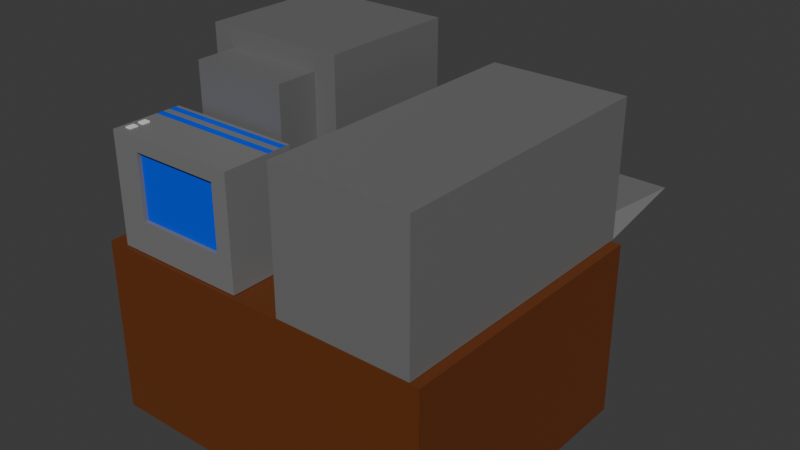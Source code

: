 # Source: xray.blend  (saved by Blender 4.0.36; exported with 4.5.12 LTS)
import bpy
from mathutils import Matrix  # noqa: F401  (used for matrix-valued properties, if any)

bpy.ops.wm.read_factory_settings(use_empty=True)
scene = bpy.context.scene
scene.name = 'Scene'

# ---- collections
col_collection = bpy.data.collections.new('Collection'); scene.collection.children.link(col_collection)

# ---- materials (node trees are filled in below, after node groups)
mat_table = bpy.data.materials.new('table')
mat_table.use_transparent_shadow = False
mat_computer = bpy.data.materials.new('Computer')
mat_computer.alpha_threshold = 0.0
mat_computer.use_transparent_shadow = False
mat_computer.roughness = 0.5
mat_computer.line_color = (0.0, 0.0, 0.0, 1.0)
mat_screen = bpy.data.materials.new('screen')
mat_screen.use_transparent_shadow = False
mat_button_red = bpy.data.materials.new('button red')
mat_button_red.use_transparent_shadow = False
mat_button_green = bpy.data.materials.new('button green')
mat_button_green.use_transparent_shadow = False
mat_outside = bpy.data.materials.new('outside')
mat_outside.use_transparent_shadow = False
mat_insides = bpy.data.materials.new('insides')
mat_insides.use_transparent_shadow = False
mat_plastic = bpy.data.materials.new('plastic')
mat_plastic.use_transparent_shadow = False
mat_speed_raidat = bpy.data.materials.new('speed raidat')
mat_speed_raidat.use_transparent_shadow = False
mat_buttons = bpy.data.materials.new('buttons')
mat_buttons.use_transparent_shadow = False
mat_buh_bah = bpy.data.materials.new('buh bah')
mat_buh_bah.use_transparent_shadow = False

# ---- material node trees
mat_table.use_nodes = True; mat_table.node_tree.nodes.clear()
_N = mat_table.node_tree.nodes; _L = mat_table.node_tree.links
n0 = _N.new('ShaderNodeBsdfPrincipled'); n0.name = 'Principled BSDF'; n0.location = (10, 300)
n0.inputs[0].default_value = (0.1395, 0.03609, 0.006587, 1.0)
n0.inputs[3].default_value = 1.45
n1 = _N.new('ShaderNodeOutputMaterial'); n1.name = 'Material Output'; n1.location = (300, 300)
_L.new(n0.outputs[0], n1.inputs[0])
n1.is_active_output = True
mat_computer.use_nodes = True; mat_computer.node_tree.nodes.clear()
_N = mat_computer.node_tree.nodes; _L = mat_computer.node_tree.links
n0 = _N.new('ShaderNodeOutputMaterial'); n0.name = 'Material Output'; n0.location = (300, 300)
n1 = _N.new('ShaderNodeBsdfPrincipled'); n1.name = 'Principled BSDF'; n1.location = (10, 300)
n1.inputs[0].default_value = (0.1519, 0.1519, 0.1519, 1.0)
n1.inputs[3].default_value = 1.45
_L.new(n1.outputs[0], n0.inputs[0])
n0.is_active_output = True
mat_screen.use_nodes = True; mat_screen.node_tree.nodes.clear()
_N = mat_screen.node_tree.nodes; _L = mat_screen.node_tree.links
n0 = _N.new('ShaderNodeBsdfPrincipled'); n0.name = 'Principled BSDF'; n0.location = (10, 300)
n0.inputs[3].default_value = 1.45
n1 = _N.new('ShaderNodeOutputMaterial'); n1.name = 'Material Output'; n1.location = (300, 300)
_L.new(n0.outputs[0], n1.inputs[0])
n1.is_active_output = True
mat_button_red.use_nodes = True; mat_button_red.node_tree.nodes.clear()
_N = mat_button_red.node_tree.nodes; _L = mat_button_red.node_tree.links
n0 = _N.new('ShaderNodeBsdfPrincipled'); n0.name = 'Principled BSDF'; n0.location = (10, 300)
n0.inputs[0].default_value = (0.4275, 0.0, 0.002677, 1.0)
n0.inputs[3].default_value = 1.45
n1 = _N.new('ShaderNodeOutputMaterial'); n1.name = 'Material Output'; n1.location = (300, 300)
_L.new(n0.outputs[0], n1.inputs[0])
n1.is_active_output = True
mat_button_green.use_nodes = True; mat_button_green.node_tree.nodes.clear()
_N = mat_button_green.node_tree.nodes; _L = mat_button_green.node_tree.links
n0 = _N.new('ShaderNodeBsdfPrincipled'); n0.name = 'Principled BSDF'; n0.location = (10, 300)
n0.inputs[0].default_value = (0.0, 0.4485, 0.007449, 1.0)
n0.inputs[3].default_value = 1.45
n1 = _N.new('ShaderNodeOutputMaterial'); n1.name = 'Material Output'; n1.location = (300, 300)
_L.new(n0.outputs[0], n1.inputs[0])
n1.is_active_output = True
mat_outside.use_nodes = True; mat_outside.node_tree.nodes.clear()
_N = mat_outside.node_tree.nodes; _L = mat_outside.node_tree.links
n0 = _N.new('ShaderNodeBsdfPrincipled'); n0.name = 'Principled BSDF'; n0.location = (10, 300)
n0.inputs[0].default_value = (0.1612, 0.1612, 0.1612, 1.0)
n0.inputs[3].default_value = 1.45
n1 = _N.new('ShaderNodeOutputMaterial'); n1.name = 'Material Output'; n1.location = (300, 300)
_L.new(n0.outputs[0], n1.inputs[0])
n1.is_active_output = True
mat_insides.use_nodes = True; mat_insides.node_tree.nodes.clear()
_N = mat_insides.node_tree.nodes; _L = mat_insides.node_tree.links
n0 = _N.new('ShaderNodeBsdfPrincipled'); n0.name = 'Principled BSDF'; n0.location = (10, 300)
n0.inputs[0].default_value = (0.0, 0.0, 0.0, 1.0)
n0.inputs[3].default_value = 1.45
n1 = _N.new('ShaderNodeOutputMaterial'); n1.name = 'Material Output'; n1.location = (300, 300)
_L.new(n0.outputs[0], n1.inputs[0])
n1.is_active_output = True
mat_plastic.use_nodes = True; mat_plastic.node_tree.nodes.clear()
_N = mat_plastic.node_tree.nodes; _L = mat_plastic.node_tree.links
n0 = _N.new('ShaderNodeBsdfPrincipled'); n0.name = 'Principled BSDF'; n0.location = (10, 300)
n0.inputs[0].default_value = (0.1857, 0.1857, 0.1857, 1.0)
n0.inputs[3].default_value = 1.45
n1 = _N.new('ShaderNodeOutputMaterial'); n1.name = 'Material Output'; n1.location = (300, 300)
_L.new(n0.outputs[0], n1.inputs[0])
n1.is_active_output = True
mat_speed_raidat.use_nodes = True; mat_speed_raidat.node_tree.nodes.clear()
_N = mat_speed_raidat.node_tree.nodes; _L = mat_speed_raidat.node_tree.links
n0 = _N.new('ShaderNodeBsdfPrincipled'); n0.name = 'Principled BSDF'; n0.location = (10, 300)
n0.inputs[0].default_value = (0.0, 0.07054, 0.8008, 1.0)
n0.inputs[3].default_value = 1.45
n1 = _N.new('ShaderNodeOutputMaterial'); n1.name = 'Material Output'; n1.location = (300, 300)
_L.new(n0.outputs[0], n1.inputs[0])
n1.is_active_output = True
mat_buttons.use_nodes = True; mat_buttons.node_tree.nodes.clear()
_N = mat_buttons.node_tree.nodes; _L = mat_buttons.node_tree.links
n0 = _N.new('ShaderNodeBsdfPrincipled'); n0.name = 'Principled BSDF'; n0.location = (10, 300)
n0.inputs[3].default_value = 1.45
n1 = _N.new('ShaderNodeOutputMaterial'); n1.name = 'Material Output'; n1.location = (300, 300)
_L.new(n0.outputs[0], n1.inputs[0])
n1.is_active_output = True
mat_buh_bah.use_nodes = True; mat_buh_bah.node_tree.nodes.clear()
_N = mat_buh_bah.node_tree.nodes; _L = mat_buh_bah.node_tree.links
n0 = _N.new('ShaderNodeBsdfPrincipled'); n0.name = 'Principled BSDF'; n0.location = (10, 300)
n0.inputs[0].default_value = (0.0, 0.0, 0.0, 1.0)
n0.inputs[3].default_value = 1.45
n1 = _N.new('ShaderNodeOutputMaterial'); n1.name = 'Material Output'; n1.location = (300, 300)
_L.new(n0.outputs[0], n1.inputs[0])
n1.is_active_output = True

# ---- world
world_world = bpy.data.worlds.new('World'); scene.world = world_world
world_world.use_nodes = True; world_world.node_tree.nodes.clear()
_N = world_world.node_tree.nodes; _L = world_world.node_tree.links
n0 = _N.new('ShaderNodeOutputWorld'); n0.name = 'World Output'; n0.location = (300, 300)
n1 = _N.new('ShaderNodeBackground'); n1.name = 'Background'; n1.location = (10, 300)
n1.inputs[0].default_value = (0.05088, 0.05088, 0.05088, 1.0)
_L.new(n1.outputs[0], n0.inputs[0])
n0.is_active_output = True
world_world.color = (0.05088, 0.05088, 0.05088)
world_world.use_sun_shadow = False
world_world.sun_shadow_jitter_overblur = 0.0

# ---- meshes
me_cube_001 = bpy.data.meshes.new('Cube.001')
me_cube_001.from_pydata([(-1.0, -1.0, -17.77), (-1.0, -1.0, 1.0), (-1.0, 1.0, -17.77), (-1.0, 1.0, 1.0), (1.0, -1.0, -17.77), (1.0, -1.0, 1.0), (1.0, 1.0, -17.77), (1.0, 1.0, 1.0), (-0.1768, 0.703, 6.613), (-0.008411, 0.9124, 1.054), (-0.1768, -0.05351, 6.613), (-0.008411, -0.2629, 1.054), (-0.785, 0.703, 6.613), (-0.9534, 0.9124, 1.054), (-0.785, -0.05351, 6.613), (-0.9534, -0.2629, 1.054), (-0.008411, -0.2629, 6.613), (-0.9534, -0.2629, 6.613), (-0.008411, 0.9124, 6.613), (-0.9534, 0.9124, 6.613), (-0.1768, 0.703, 7.012), (-0.1768, -0.05351, 7.012), (-0.785, 0.703, 7.012), (-0.785, -0.05351, 7.012), (-0.155, 0.8299, 8.798), (-0.2051, -0.1347, 8.043), (-0.8068, 0.8299, 8.798), (-0.7567, -0.1347, 8.043), (-0.155, 0.8299, 17.91), (-0.2051, -0.1347, 17.43), (-0.8068, 0.8299, 17.91), (-0.7567, -0.1347, 17.43), (-0.07475, -0.1347, 7.276), (-0.887, -0.1347, 7.276), (-0.07475, -0.1347, 19.43), (-0.887, -0.1347, 19.43), (-0.2051, -0.4274, 8.043), (-0.7567, -0.4274, 8.043), (-0.2051, -0.4274, 17.43), (-0.7567, -0.4274, 17.43), (-0.887, 0.8299, 7.276), (-0.07475, 0.8299, 7.276), (-0.887, 0.8299, 19.43), (-0.07475, 0.8299, 19.43), (-0.155, -0.01984, 8.798), (-0.8068, -0.01984, 8.798), (-0.155, -0.01984, 17.91), (-0.8068, -0.01984, 17.91), (-0.809, 0.7036, 17.89), (-0.1533, 0.7036, 17.9), (-0.809, 0.7036, 8.761), (-0.1533, 0.7036, 8.761), (-0.8262, 0.906, 6.889), (-0.1473, 0.9116, 6.831), (-0.8262, 1.044, 4.73), (-0.1473, 1.039, 4.788), (-0.9062, 0.8795, 6.619), (-0.05561, 0.8795, 6.619), (-0.9062, 0.9299, 4.24), (-0.05561, 0.9299, 4.24), (-0.3892, 0.9116, 6.831), (-0.3892, 1.039, 4.788), (-0.4809, 0.8795, 6.619), (-0.4809, 0.9299, 4.24), (-0.5608, 0.906, 6.889), (-0.05561, 0.8795, 7.348), (-0.05561, 1.071, 4.27), (-0.5608, 1.044, 4.73), (-0.9062, 1.071, 4.27), (-0.9062, 0.8795, 7.348), (-0.4809, 1.071, 4.27), (-0.4809, 0.8795, 7.348), (-0.8262, 0.9374, 7.328), (-0.1473, 0.943, 7.27), (-0.8262, 1.076, 5.169), (-0.1473, 1.07, 5.227), (-0.3892, 0.943, 7.27), (-0.3892, 1.07, 5.227), (-0.5608, 0.9374, 7.328), (-0.5608, 1.076, 5.169), (0.2632, 1.022, 2.669), (0.2632, 1.022, 13.66), (0.8568, 1.022, 2.669), (0.8568, 1.022, 13.66), (0.1756, 1.022, 15.29), (0.1756, 1.022, 1.046), (0.9444, 1.022, 1.046), (0.9444, 1.022, 15.29), (0.2632, 0.6351, 2.669), (0.2632, 0.6351, 13.66), (0.8568, 0.6351, 2.669), (0.8568, 0.6351, 13.66), (0.1756, -0.9926, 1.046), (0.1756, -0.9926, 15.29), (0.9444, -0.9926, 15.29), (0.9444, -0.9926, 1.046), (0.1756, 1.682, 2.864), (0.9444, 1.682, 2.864), (-0.8919, -0.9754, 1.072), (-0.8919, -0.9754, 12.64), (-0.8919, -0.4757, 1.072), (-0.8919, -0.4757, 12.64), (-0.1141, -0.9754, 1.072), (-0.2081, -0.9754, 11.24), (-0.1141, -0.4757, 1.072), (-0.1141, -0.4757, 12.64), (-0.8219, -0.4757, 1.072), (-0.8219, -0.4757, 12.64), (-0.8219, -0.9754, 1.072), (-0.7279, -0.9754, 11.24), (-0.8919, -0.8585, 1.072), (-0.8919, -0.8585, 12.64), (-0.1141, -0.8585, 1.072), (-0.1141, -0.8585, 12.64), (-0.8219, -0.8585, 12.64), (-0.8219, -0.8585, 1.072), (-0.8569, -0.4757, 1.072), (-0.8569, -0.9754, 12.64), (-0.8569, -0.4757, 12.64), (-0.8569, -0.9754, 1.072), (-0.8569, -0.8585, 1.072), (-0.8569, -0.8585, 12.64), (-0.8919, -0.917, 1.072), (-0.1141, -0.917, 12.64), (-0.8219, -0.917, 12.64), (-0.8219, -0.917, 1.072), (-0.8919, -0.917, 12.64), (-0.1141, -0.917, 1.072), (-0.8569, -0.917, 1.072), (-0.8569, -0.917, 12.64), (-0.8219, -0.8585, 12.75), (-0.8569, -0.8585, 12.75), (-0.8219, -0.917, 12.75), (-0.8569, -0.917, 12.75), (-0.8919, -0.8242, 12.64), (-0.1141, -0.8242, 1.072), (-0.8919, -0.8242, 1.072), (-0.1141, -0.8242, 12.64), (-0.8219, -0.8242, 12.64), (-0.8219, -0.8242, 1.072), (-0.8569, -0.8242, 12.64), (-0.8569, -0.8242, 1.072), (-0.8919, -0.771, 12.64), (-0.1141, -0.771, 1.072), (-0.8919, -0.771, 1.072), (-0.1141, -0.771, 12.64), (-0.8219, -0.771, 12.64), (-0.8219, -0.771, 1.072), (-0.8569, -0.771, 12.64), (-0.8569, -0.771, 1.072), (-0.8219, -0.8242, 12.79), (-0.8569, -0.8242, 12.79), (-0.8219, -0.771, 12.79), (-0.8569, -0.771, 12.79), (-0.8919, -0.9754, 3.029), (-0.8919, -0.4757, 3.029), (-0.1141, -0.4757, 3.029), (-0.2081, -0.9754, 4.427), (-0.7279, -0.9754, 4.427), (-0.8219, -0.4757, 3.029), (-0.1141, -0.8585, 3.029), (-0.8919, -0.8585, 3.029), (-0.8569, -0.4757, 3.029), (-0.8569, -0.9754, 3.029), (-0.8919, -0.917, 3.029), (-0.1141, -0.917, 3.029), (-0.1141, -0.8242, 3.029), (-0.8919, -0.8242, 3.029), (-0.1141, -0.771, 3.029), (-0.8919, -0.771, 3.029), (-0.1141, -0.9754, 12.64), (-0.8219, -0.9754, 12.64), (-0.1141, -0.9754, 3.029), (-0.8219, -0.9754, 3.029), (-0.2081, -0.9464, 11.24), (-0.7279, -0.9464, 11.24), (-0.2081, -0.9464, 4.427), (-0.7279, -0.9464, 4.427), (-0.8919, -0.6487, 12.64), (-0.1141, -0.6487, 1.072), (-0.8919, -0.6487, 1.072), (-0.1141, -0.6487, 12.64), (-0.8219, -0.6487, 12.64), (-0.8219, -0.6487, 1.072), (-0.8569, -0.6487, 12.64), (-0.8569, -0.6487, 1.072), (-0.1141, -0.6487, 3.029), (-0.8919, -0.6487, 3.029), (-0.8919, -0.5978, 12.64), (-0.1141, -0.5978, 1.072), (-0.8919, -0.5978, 3.029), (-0.8919, -0.5978, 1.072), (-0.1141, -0.5978, 12.64), (-0.8219, -0.5978, 12.64), (-0.8219, -0.5978, 1.072), (-0.8569, -0.5978, 12.64), (-0.8569, -0.5978, 1.072), (-0.1141, -0.5978, 3.029), (-0.8919, -0.5504, 12.64), (-0.1141, -0.5504, 1.072), (-0.8919, -0.5504, 3.029), (-0.8919, -0.5504, 1.072), (-0.1141, -0.5504, 12.64), (-0.8219, -0.5504, 12.64), (-0.8219, -0.5504, 1.072), (-0.8569, -0.5504, 12.64), (-0.8569, -0.5504, 1.072), (-0.1141, -0.5504, 3.029), (-0.8919, -0.5004, 12.64), (-0.1141, -0.5004, 1.072), (-0.8919, -0.5004, 3.029), (-0.8919, -0.5004, 1.072), (-0.1141, -0.5004, 12.64), (-0.8219, -0.5004, 12.64), (-0.8219, -0.5004, 1.072), (-0.8569, -0.5004, 12.64), (-0.8569, -0.5004, 1.072), (-0.1141, -0.5004, 3.029)], [], [(0, 1, 3, 2), (2, 3, 7, 6), (6, 7, 5, 4), (4, 5, 1, 0), (2, 6, 4, 0), (7, 3, 1, 5), (10, 8, 20, 21), (11, 16, 17, 15), (15, 17, 19, 13), (13, 9, 11, 15), (9, 18, 16, 11), (13, 19, 18, 9), (10, 14, 17, 16), (8, 10, 16, 18), (14, 12, 19, 17), (12, 8, 18, 19), (20, 22, 40, 41), (12, 14, 23, 22), (14, 10, 21, 23), (8, 12, 22, 20), (40, 33, 35, 42), (21, 20, 41, 32), (22, 23, 33, 40), (23, 21, 32, 33), (43, 42, 35, 34), (25, 29, 38, 36), (26, 30, 47, 45), (32, 41, 43, 34), (25, 27, 33, 32), (31, 29, 34, 35), (27, 31, 35, 33), (29, 25, 32, 34), (37, 36, 38, 39), (29, 31, 39, 38), (31, 27, 37, 39), (27, 25, 36, 37), (26, 24, 41, 40), (28, 30, 42, 43), (30, 26, 40, 42), (24, 28, 43, 41), (44, 45, 47, 46), (24, 26, 45, 44), (28, 24, 44, 46), (30, 28, 46, 47), (48, 49, 51, 50), (53, 55, 75, 73), (71, 69, 56, 62), (70, 66, 59, 63), (66, 65, 57, 59), (68, 58, 56, 69), (68, 70, 63, 58), (65, 71, 62, 57), (61, 60, 76, 77), (53, 60, 71, 65), (55, 53, 65, 66), (61, 55, 66, 70), (60, 61, 70, 71), (52, 54, 68, 69), (54, 67, 70, 68), (64, 52, 69, 71), (67, 64, 71, 70), (76, 73, 75, 77), (72, 78, 79, 74), (52, 64, 78, 72), (54, 52, 72, 74), (55, 61, 77, 75), (64, 67, 79, 78), (60, 53, 73, 76), (67, 54, 74, 79), (92, 93, 84, 85), (83, 82, 90, 91), (86, 87, 94, 95), (85, 86, 95, 92), (87, 84, 93, 94), (81, 80, 85, 84), (80, 82, 86, 85), (83, 81, 84, 87), (82, 83, 87, 86), (88, 89, 91, 90), (82, 80, 88, 90), (81, 83, 91, 89), (80, 81, 89, 88), (92, 95, 94, 93), (85, 96, 97, 86), (96, 85, 80), (97, 82, 86), (97, 96, 80, 82), (210, 208, 101, 155), (159, 107, 105, 156), (165, 123, 170, 172), (163, 117, 99, 154), (125, 127, 102, 108), (129, 126, 99, 117), (123, 124, 171, 170), (128, 125, 108, 119), (109, 158, 177, 175), (162, 118, 107, 159), (141, 139, 115, 120), (137, 138, 114, 113), (140, 134, 111, 121), (139, 135, 112, 115), (166, 137, 113, 160), (164, 126, 111, 161), (138, 140, 121, 114), (136, 141, 120, 110), (155, 101, 118, 162), (122, 128, 119, 98), (124, 129, 117, 171), (173, 171, 117, 163), (129, 124, 132, 133), (110, 120, 128, 122), (154, 99, 126, 164), (120, 115, 125, 128), (113, 114, 124, 123), (121, 111, 126, 129), (115, 112, 127, 125), (160, 113, 123, 165), (130, 131, 133, 132), (114, 121, 131, 130), (124, 114, 130, 132), (121, 129, 133, 131), (144, 149, 141, 136), (148, 140, 151, 153), (168, 145, 137, 166), (147, 143, 135, 139), (148, 142, 134, 140), (145, 146, 138, 137), (149, 147, 139, 141), (161, 111, 134, 167), (185, 183, 147, 149), (181, 182, 146, 145), (184, 178, 142, 148), (183, 179, 143, 147), (186, 181, 145, 168), (182, 184, 148, 146), (180, 185, 149, 144), (167, 134, 142, 169), (152, 153, 151, 150), (138, 146, 152, 150), (140, 138, 150, 151), (146, 148, 153, 152), (136, 167, 169, 144), (179, 186, 168, 143), (110, 161, 167, 136), (143, 168, 166, 135), (112, 160, 165, 127), (98, 154, 164, 122), (108, 173, 163, 119), (100, 155, 162, 116), (122, 164, 161, 110), (135, 166, 160, 112), (116, 162, 159, 106), (102, 172, 173, 108), (119, 163, 154, 98), (127, 165, 172, 102), (106, 159, 156, 104), (211, 210, 155, 100), (109, 103, 170, 171), (103, 157, 172, 170), (158, 109, 171, 173), (157, 158, 173, 172), (176, 174, 175, 177), (103, 109, 175, 174), (158, 157, 176, 177), (157, 103, 174, 176), (144, 169, 187, 180), (189, 197, 186, 179), (191, 196, 185, 180), (193, 195, 184, 182), (197, 192, 181, 186), (194, 189, 179, 183), (195, 188, 178, 184), (192, 193, 182, 181), (196, 194, 183, 185), (169, 142, 178, 187), (206, 204, 194, 196), (202, 203, 193, 192), (205, 198, 188, 195), (204, 199, 189, 194), (207, 202, 192, 197), (203, 205, 195, 193), (201, 206, 196, 191), (199, 207, 197, 189), (180, 187, 190, 191), (187, 178, 188, 190), (209, 217, 207, 199), (211, 216, 206, 201), (213, 215, 205, 203), (217, 212, 202, 207), (214, 209, 199, 204), (215, 208, 198, 205), (212, 213, 203, 202), (216, 214, 204, 206), (191, 190, 200, 201), (190, 188, 198, 200), (116, 106, 214, 216), (105, 107, 213, 212), (118, 101, 208, 215), (106, 104, 209, 214), (156, 105, 212, 217), (107, 118, 215, 213), (100, 116, 216, 211), (104, 156, 217, 209), (201, 200, 210, 211), (200, 198, 208, 210)])
me_cube_001.polygons.foreach_set('material_index', [0, 0, 0, 0, 0, 0, 1, 1, 1, 1, 1, 1, 1, 1, 1, 1, 1, 1, 1, 1, 1, 1, 1, 1, 1, 1, 1, 1, 1, 1, 1, 1, 1, 1, 1, 1, 1, 1, 1, 1, 1, 1, 1, 1, 2, 4, 1, 1, 1, 1, 1, 1, 4, 1, 1, 1, 1, 1, 1, 1, 1, 4, 3, 3, 3, 4, 3, 4, 3, 5, 5, 5, 5, 5, 5, 5, 5, 5, 6, 5, 5, 5, 5, 5, 5, 5, 5, 7, 7, 7, 7, 7, 7, 7, 7, 7, 7, 7, 7, 7, 7, 7, 7, 7, 7, 7, 7, 7, 7, 9, 7, 7, 7, 7, 7, 7, 7, 9, 9, 9, 9, 7, 9, 7, 7, 7, 7, 7, 7, 7, 7, 7, 7, 7, 7, 7, 7, 9, 9, 9, 9, 10, 7, 10, 7, 7, 10, 7, 7, 10, 7, 7, 7, 7, 7, 7, 10, 7, 7, 7, 7, 8, 7, 7, 7, 10, 7, 7, 8, 7, 7, 8, 8, 7, 7, 7, 7, 7, 7, 7, 7, 7, 7, 10, 8, 7, 7, 8, 7, 7, 8, 8, 7, 10, 7, 7, 7, 7, 7, 7, 7, 7, 7, 10, 8])
_uv = me_cube_001.uv_layers.new(name='UVMap')
_uv.uv.foreach_set('vector', [0.375, 0.0, 0.625, 0.0, 0.625, 0.25, 0.375, 0.25, 0.375, 0.25, 0.625, 0.25, 0.625, 0.5, 0.375, 0.5, 0.375, 0.5, 0.625, 0.5, 0.625, 0.75, 0.375, 0.75, 0.375, 0.75, 0.625, 0.75, 0.625, 1.0, 0.375, 1.0, 0.125, 0.5, 0.375, 0.5, 0.375, 0.75, 0.125, 0.75, 0.625, 0.5, 0.875, 0.5, 0.875, 0.75, 0.625, 0.75, 0.6695, 0.7055, 0.6695, 0.5445, 0.6695, 0.5445, 0.6695, 0.7055, 0.375, 0.75, 0.625, 0.75, 0.625, 1.0, 0.375, 1.0, 0.375, 0.0, 0.625, 0.0, 0.625, 0.25, 0.375, 0.25, 0.125, 0.5, 0.375, 0.5, 0.375, 0.75, 0.125, 0.75, 0.375, 0.5, 0.625, 0.5, 0.625, 0.75, 0.375, 0.75, 0.375, 0.25, 0.625, 0.25, 0.625, 0.5, 0.375, 0.5, 0.6695, 0.7055, 0.8305, 0.7055, 0.875, 0.75, 0.625, 0.75, 0.6695, 0.5445, 0.6695, 0.7055, 0.625, 0.75, 0.625, 0.5, 0.8305, 0.7055, 0.8305, 0.5445, 0.875, 0.5, 0.875, 0.75, 0.8305, 0.5445, 0.6695, 0.5445, 0.625, 0.5, 0.875, 0.5, 0.6695, 0.5445, 0.8305, 0.5445, 0.8305, 0.5445, 0.6695, 0.5445, 0.8305, 0.5445, 0.8305, 0.7055, 0.8305, 0.7055, 0.8305, 0.5445, 0.8305, 0.7055, 0.6695, 0.7055, 0.6695, 0.7055, 0.8305, 0.7055, 0.6695, 0.5445, 0.8305, 0.5445, 0.8305, 0.5445, 0.6695, 0.5445, 0.8305, 0.5445, 0.8305, 0.7055, 0.8305, 0.7055, 0.8305, 0.5445, 0.6695, 0.7055, 0.6695, 0.5445, 0.6695, 0.5445, 0.6695, 0.7055, 0.8305, 0.5445, 0.8305, 0.7055, 0.8305, 0.7055, 0.8305, 0.5445, 0.8305, 0.7055, 0.6695, 0.7055, 0.6695, 0.7055, 0.8305, 0.7055, 0.6695, 0.5445, 0.8305, 0.5445, 0.8305, 0.7055, 0.6695, 0.7055, 0.6954, 0.7055, 0.6954, 0.7055, 0.6954, 0.7055, 0.6954, 0.7055, 0.8053, 0.5445, 0.8053, 0.5445, 0.8053, 0.5445, 0.8053, 0.5445, 0.6695, 0.7055, 0.6695, 0.5445, 0.6695, 0.5445, 0.6695, 0.7055, 0.6954, 0.7055, 0.8046, 0.7055, 0.8305, 0.7055, 0.6695, 0.7055, 0.8046, 0.7055, 0.6954, 0.7055, 0.6695, 0.7055, 0.8305, 0.7055, 0.8046, 0.7055, 0.8046, 0.7055, 0.8305, 0.7055, 0.8305, 0.7055, 0.6954, 0.7055, 0.6954, 0.7055, 0.6695, 0.7055, 0.6695, 0.7055, 0.8046, 0.7055, 0.6954, 0.7055, 0.6954, 0.7055, 0.8046, 0.7055, 0.6954, 0.7055, 0.8046, 0.7055, 0.8046, 0.7055, 0.6954, 0.7055, 0.8046, 0.7055, 0.8046, 0.7055, 0.8046, 0.7055, 0.8046, 0.7055, 0.8046, 0.7055, 0.6954, 0.7055, 0.6954, 0.7055, 0.8046, 0.7055, 0.8053, 0.5445, 0.6947, 0.5445, 0.6695, 0.5445, 0.8305, 0.5445, 0.6947, 0.5445, 0.8053, 0.5445, 0.8305, 0.5445, 0.6695, 0.5445, 0.8053, 0.5445, 0.8053, 0.5445, 0.8305, 0.5445, 0.8305, 0.5445, 0.6947, 0.5445, 0.6947, 0.5445, 0.6695, 0.5445, 0.6695, 0.5445, 0.6947, 0.5445, 0.8053, 0.5445, 0.8053, 0.5445, 0.6947, 0.5445, 0.6947, 0.5445, 0.8053, 0.5445, 0.8053, 0.5445, 0.6947, 0.5445, 0.6947, 0.5445, 0.6947, 0.5445, 0.6947, 0.5445, 0.6947, 0.5445, 0.8053, 0.5445, 0.6947, 0.5445, 0.6947, 0.5445, 0.8053, 0.5445, 0.0, 0.0, 1.0, 0.0, 1.0, 1.0, 0.0, 1.0, 0.8922, 0.1681, 0.8922, 0.8319, 0.8922, 0.8319, 0.8922, 0.1681, 0.5, 0.0, 0.0, 0.0, 0.0, 0.0, 0.5, 0.0, 0.5, 1.0, 1.0, 1.0, 1.0, 1.0, 0.5, 1.0, 1.0, 1.0, 1.0, 0.0, 1.0, 0.0, 1.0, 1.0, 0.0, 1.0, 0.0, 1.0, 0.0, 0.0, 0.0, 0.0, 0.0, 1.0, 0.5, 1.0, 0.5, 1.0, 0.0, 1.0, 1.0, 0.0, 0.5, 0.0, 0.5, 0.0, 1.0, 0.0, 0.6078, 0.8319, 0.6078, 0.1681, 0.6078, 0.1681, 0.6078, 0.8319, 0.8922, 0.1681, 0.6078, 0.1681, 0.5, 0.0, 1.0, 0.0, 0.8922, 0.8319, 0.8922, 0.1681, 1.0, 0.0, 1.0, 1.0, 0.6078, 0.8319, 0.8922, 0.8319, 1.0, 1.0, 0.5, 1.0, 0.6078, 0.1681, 0.6078, 0.8319, 0.5, 1.0, 0.5, 0.0, 0.08893, 0.1387, 0.08893, 0.8613, 0.0, 1.0, 0.0, 0.0, 0.08893, 0.8613, 0.4111, 0.8613, 0.5, 1.0, 0.0, 1.0, 0.4111, 0.1387, 0.08893, 0.1387, 0.0, 0.0, 0.5, 0.0, 0.4111, 0.8613, 0.4111, 0.1387, 0.5, 0.0, 0.5, 1.0, 0.6078, 0.1681, 0.8922, 0.1681, 0.8922, 0.8319, 0.6078, 0.8319, 0.08893, 0.1387, 0.4111, 0.1387, 0.4111, 0.8613, 0.08893, 0.8613, 0.08893, 0.1387, 0.4111, 0.1387, 0.4111, 0.1387, 0.08893, 0.1387, 0.08893, 0.8613, 0.08893, 0.1387, 0.08893, 0.1387, 0.08893, 0.8613, 0.8922, 0.8319, 0.6078, 0.8319, 0.6078, 0.8319, 0.8922, 0.8319, 0.4111, 0.1387, 0.4111, 0.8613, 0.4111, 0.8613, 0.4111, 0.1387, 0.6078, 0.1681, 0.8922, 0.1681, 0.8922, 0.1681, 0.6078, 0.1681, 0.4111, 0.8613, 0.08893, 0.8613, 0.08893, 0.8613, 0.4111, 0.8613, 0.375, 0.0, 0.625, 0.0, 0.625, 0.25, 0.375, 0.25, 0.5965, 0.4715, 0.4035, 0.4715, 0.4035, 0.4715, 0.5965, 0.4715, 0.375, 0.5, 0.625, 0.5, 0.625, 0.75, 0.375, 0.75, 0.125, 0.5, 0.375, 0.5, 0.375, 0.75, 0.125, 0.75, 0.625, 0.5, 0.875, 0.5, 0.875, 0.75, 0.625, 0.75, 0.5965, 0.2785, 0.4035, 0.2785, 0.375, 0.25, 0.625, 0.25, 0.4035, 0.2785, 0.4035, 0.4715, 0.375, 0.5, 0.375, 0.25, 0.5965, 0.4715, 0.5965, 0.2785, 0.625, 0.25, 0.625, 0.5, 0.4035, 0.4715, 0.5965, 0.4715, 0.625, 0.5, 0.375, 0.5, 0.4035, 0.2785, 0.5965, 0.2785, 0.5965, 0.4715, 0.4035, 0.4715, 0.4035, 0.4715, 0.4035, 0.2785, 0.4035, 0.2785, 0.4035, 0.4715, 0.5965, 0.2785, 0.5965, 0.4715, 0.5965, 0.4715, 0.5965, 0.2785, 0.4035, 0.2785, 0.5965, 0.2785, 0.5965, 0.2785, 0.4035, 0.2785, 0.125, 0.75, 0.375, 0.75, 0.625, 0.75, 0.875, 0.75, 0.125, 0.5, 0.125, 0.5, 0.375, 0.5, 0.375, 0.5, 0.0, 0.0, 0.0, 0.0, 0.0, 0.0, 0.0, 0.0, 0.0, 0.0, 0.0, 0.0, 0.0, 0.0, 0.0, 0.0, 0.0, 0.0, 0.0, 0.0, 0.4173, 0.2376, 0.625, 0.2376, 0.625, 0.25, 0.4173, 0.25, 0.4173, 0.2725, 0.625, 0.2725, 0.625, 0.5, 0.4173, 0.5, 0.4173, 0.7207, 0.625, 0.7207, 0.625, 0.75, 0.4173, 0.75, 0.4173, 0.9888, 0.625, 0.9888, 0.625, 1.0, 0.4173, 1.0, 0.1475, 0.7207, 0.375, 0.7207, 0.375, 0.75, 0.1475, 0.75, 0.8638, 0.7207, 0.875, 0.7207, 0.875, 0.75, 0.8638, 0.75, 0.625, 0.7207, 0.8525, 0.7207, 0.8525, 0.75, 0.625, 0.75, 0.1362, 0.7207, 0.1475, 0.7207, 0.1475, 0.75, 0.1362, 0.75, 0.5948, 0.9473, 0.4475, 0.9473, 0.4475, 0.9473, 0.5948, 0.9473, 0.4173, 0.2612, 0.625, 0.2612, 0.625, 0.2725, 0.4173, 0.2725, 0.1362, 0.6743, 0.1475, 0.6743, 0.1475, 0.6915, 0.1362, 0.6915, 0.625, 0.6743, 0.8525, 0.6743, 0.8525, 0.6915, 0.625, 0.6915, 0.8638, 0.6743, 0.875, 0.6743, 0.875, 0.6915, 0.8638, 0.6915, 0.1475, 0.6743, 0.375, 0.6743, 0.375, 0.6915, 0.1475, 0.6915, 0.4173, 0.6743, 0.625, 0.6743, 0.625, 0.6915, 0.4173, 0.6915, 0.4173, 0.02925, 0.625, 0.02925, 0.625, 0.05851, 0.4173, 0.05851, 0.8525, 0.6743, 0.8638, 0.6743, 0.8638, 0.6915, 0.8525, 0.6915, 0.125, 0.6743, 0.1362, 0.6743, 0.1362, 0.6915, 0.125, 0.6915, 0.4173, 0.25, 0.625, 0.25, 0.625, 0.2612, 0.4173, 0.2612, 0.125, 0.7207, 0.1362, 0.7207, 0.1362, 0.75, 0.125, 0.75, 0.8525, 0.7207, 0.8638, 0.7207, 0.8638, 0.75, 0.8525, 0.75, 0.4173, 0.9775, 0.625, 0.9775, 0.625, 0.9888, 0.4173, 0.9888, 0.8638, 0.7207, 0.8525, 0.7207, 0.8525, 0.7207, 0.8638, 0.7207, 0.125, 0.6915, 0.1362, 0.6915, 0.1362, 0.7207, 0.125, 0.7207, 0.4173, 0.0, 0.625, 0.0, 0.625, 0.02925, 0.4173, 0.02925, 0.1362, 0.6915, 0.1475, 0.6915, 0.1475, 0.7207, 0.1362, 0.7207, 0.625, 0.6915, 0.8525, 0.6915, 0.8525, 0.7207, 0.625, 0.7207, 0.8638, 0.6915, 0.875, 0.6915, 0.875, 0.7207, 0.8638, 0.7207, 0.1475, 0.6915, 0.375, 0.6915, 0.375, 0.7207, 0.1475, 0.7207, 0.4173, 0.6915, 0.625, 0.6915, 0.625, 0.7207, 0.4173, 0.7207, 0.8525, 0.6915, 0.8638, 0.6915, 0.8638, 0.7207, 0.8525, 0.7207, 0.8525, 0.6915, 0.8638, 0.6915, 0.8638, 0.6915, 0.8525, 0.6915, 0.8525, 0.7207, 0.8525, 0.6915, 0.8525, 0.6915, 0.8525, 0.7207, 0.8638, 0.6915, 0.8638, 0.7207, 0.8638, 0.7207, 0.8638, 0.6915, 0.125, 0.6477, 0.1362, 0.6477, 0.1362, 0.6743, 0.125, 0.6743, 0.8638, 0.6477, 0.8638, 0.6743, 0.8638, 0.6743, 0.8638, 0.6477, 0.4173, 0.6477, 0.625, 0.6477, 0.625, 0.6743, 0.4173, 0.6743, 0.1475, 0.6477, 0.375, 0.6477, 0.375, 0.6743, 0.1475, 0.6743, 0.8638, 0.6477, 0.875, 0.6477, 0.875, 0.6743, 0.8638, 0.6743, 0.625, 0.6477, 0.8525, 0.6477, 0.8525, 0.6743, 0.625, 0.6743, 0.1362, 0.6477, 0.1475, 0.6477, 0.1475, 0.6743, 0.1362, 0.6743, 0.4173, 0.05851, 0.625, 0.05851, 0.625, 0.07565, 0.4173, 0.07565, 0.1362, 0.5865, 0.1475, 0.5865, 0.1475, 0.6477, 0.1362, 0.6477, 0.625, 0.5865, 0.8525, 0.5865, 0.8525, 0.6477, 0.625, 0.6477, 0.8638, 0.5865, 0.875, 0.5865, 0.875, 0.6477, 0.8638, 0.6477, 0.1475, 0.5865, 0.375, 0.5865, 0.375, 0.6477, 0.1475, 0.6477, 0.4173, 0.5865, 0.625, 0.5865, 0.625, 0.6477, 0.4173, 0.6477, 0.8525, 0.5865, 0.8638, 0.5865, 0.8638, 0.6477, 0.8525, 0.6477, 0.125, 0.5865, 0.1362, 0.5865, 0.1362, 0.6477, 0.125, 0.6477, 0.4173, 0.07565, 0.625, 0.07565, 0.625, 0.1023, 0.4173, 0.1023, 0.8525, 0.6477, 0.8638, 0.6477, 0.8638, 0.6743, 0.8525, 0.6743, 0.8525, 0.6743, 0.8525, 0.6477, 0.8525, 0.6477, 0.8525, 0.6743, 0.8638, 0.6743, 0.8525, 0.6743, 0.8525, 0.6743, 0.8638, 0.6743, 0.8525, 0.6477, 0.8638, 0.6477, 0.8638, 0.6477, 0.8525, 0.6477, 0.375, 0.07565, 0.4173, 0.07565, 0.4173, 0.1023, 0.375, 0.1023, 0.375, 0.5865, 0.4173, 0.5865, 0.4173, 0.6477, 0.375, 0.6477, 0.375, 0.05851, 0.4173, 0.05851, 0.4173, 0.07565, 0.375, 0.07565, 0.375, 0.6477, 0.4173, 0.6477, 0.4173, 0.6743, 0.375, 0.6743, 0.375, 0.6915, 0.4173, 0.6915, 0.4173, 0.7207, 0.375, 0.7207, 0.375, 0.0, 0.4173, 0.0, 0.4173, 0.02925, 0.375, 0.02925, 0.375, 0.9775, 0.4173, 0.9775, 0.4173, 0.9888, 0.375, 0.9888, 0.375, 0.25, 0.4173, 0.25, 0.4173, 0.2612, 0.375, 0.2612, 0.375, 0.02925, 0.4173, 0.02925, 0.4173, 0.05851, 0.375, 0.05851, 0.375, 0.6743, 0.4173, 0.6743, 0.4173, 0.6915, 0.375, 0.6915, 0.375, 0.2612, 0.4173, 0.2612, 0.4173, 0.2725, 0.375, 0.2725, 0.375, 0.75, 0.4173, 0.75, 0.4173, 0.9775, 0.375, 0.9775, 0.375, 0.9888, 0.4173, 0.9888, 0.4173, 1.0, 0.375, 1.0, 0.375, 0.7207, 0.4173, 0.7207, 0.4173, 0.75, 0.375, 0.75, 0.375, 0.2725, 0.4173, 0.2725, 0.4173, 0.5, 0.375, 0.5, 0.375, 0.2376, 0.4173, 0.2376, 0.4173, 0.25, 0.375, 0.25, 0.5948, 0.9473, 0.5948, 0.7802, 0.625, 0.75, 0.625, 0.9775, 0.5948, 0.7802, 0.4475, 0.7802, 0.4173, 0.75, 0.625, 0.75, 0.4475, 0.9473, 0.5948, 0.9473, 0.625, 0.9775, 0.4173, 0.9775, 0.4475, 0.7802, 0.4475, 0.9473, 0.4173, 0.9775, 0.4173, 0.75, 0.4475, 0.7802, 0.5948, 0.7802, 0.5948, 0.9473, 0.4475, 0.9473, 0.5948, 0.7802, 0.5948, 0.9473, 0.5948, 0.9473, 0.5948, 0.7802, 0.4475, 0.9473, 0.4475, 0.7802, 0.4475, 0.7802, 0.4475, 0.9473, 0.4475, 0.7802, 0.5948, 0.7802, 0.5948, 0.7802, 0.4475, 0.7802, 0.375, 0.1023, 0.4173, 0.1023, 0.4173, 0.1635, 0.375, 0.1635, 0.375, 0.5611, 0.4173, 0.5611, 0.4173, 0.5865, 0.375, 0.5865, 0.125, 0.5611, 0.1362, 0.5611, 0.1362, 0.5865, 0.125, 0.5865, 0.8525, 0.5611, 0.8638, 0.5611, 0.8638, 0.5865, 0.8525, 0.5865, 0.4173, 0.5611, 0.625, 0.5611, 0.625, 0.5865, 0.4173, 0.5865, 0.1475, 0.5611, 0.375, 0.5611, 0.375, 0.5865, 0.1475, 0.5865, 0.8638, 0.5611, 0.875, 0.5611, 0.875, 0.5865, 0.8638, 0.5865, 0.625, 0.5611, 0.8525, 0.5611, 0.8525, 0.5865, 0.625, 0.5865, 0.1362, 0.5611, 0.1475, 0.5611, 0.1475, 0.5865, 0.1362, 0.5865, 0.4173, 0.1023, 0.625, 0.1023, 0.625, 0.1635, 0.4173, 0.1635, 0.1362, 0.5374, 0.1475, 0.5374, 0.1475, 0.5611, 0.1362, 0.5611, 0.625, 0.5374, 0.8525, 0.5374, 0.8525, 0.5611, 0.625, 0.5611, 0.8638, 0.5374, 0.875, 0.5374, 0.875, 0.5611, 0.8638, 0.5611, 0.1475, 0.5374, 0.375, 0.5374, 0.375, 0.5611, 0.1475, 0.5611, 0.4173, 0.5374, 0.625, 0.5374, 0.625, 0.5611, 0.4173, 0.5611, 0.8525, 0.5374, 0.8638, 0.5374, 0.8638, 0.5611, 0.8525, 0.5611, 0.125, 0.5374, 0.1362, 0.5374, 0.1362, 0.5611, 0.125, 0.5611, 0.375, 0.5374, 0.4173, 0.5374, 0.4173, 0.5611, 0.375, 0.5611, 0.375, 0.1635, 0.4173, 0.1635, 0.4173, 0.1889, 0.375, 0.1889, 0.4173, 0.1635, 0.625, 0.1635, 0.625, 0.1889, 0.4173, 0.1889, 0.375, 0.5124, 0.4173, 0.5124, 0.4173, 0.5374, 0.375, 0.5374, 0.125, 0.5124, 0.1362, 0.5124, 0.1362, 0.5374, 0.125, 0.5374, 0.8525, 0.5124, 0.8638, 0.5124, 0.8638, 0.5374, 0.8525, 0.5374, 0.4173, 0.5124, 0.625, 0.5124, 0.625, 0.5374, 0.4173, 0.5374, 0.1475, 0.5124, 0.375, 0.5124, 0.375, 0.5374, 0.1475, 0.5374, 0.8638, 0.5124, 0.875, 0.5124, 0.875, 0.5374, 0.8638, 0.5374, 0.625, 0.5124, 0.8525, 0.5124, 0.8525, 0.5374, 0.625, 0.5374, 0.1362, 0.5124, 0.1475, 0.5124, 0.1475, 0.5374, 0.1362, 0.5374, 0.375, 0.1889, 0.4173, 0.1889, 0.4173, 0.2126, 0.375, 0.2126, 0.4173, 0.1889, 0.625, 0.1889, 0.625, 0.2126, 0.4173, 0.2126, 0.1362, 0.5, 0.1475, 0.5, 0.1475, 0.5124, 0.1362, 0.5124, 0.625, 0.5, 0.8525, 0.5, 0.8525, 0.5124, 0.625, 0.5124, 0.8638, 0.5, 0.875, 0.5, 0.875, 0.5124, 0.8638, 0.5124, 0.1475, 0.5, 0.375, 0.5, 0.375, 0.5124, 0.1475, 0.5124, 0.4173, 0.5, 0.625, 0.5, 0.625, 0.5124, 0.4173, 0.5124, 0.8525, 0.5, 0.8638, 0.5, 0.8638, 0.5124, 0.8525, 0.5124, 0.125, 0.5, 0.1362, 0.5, 0.1362, 0.5124, 0.125, 0.5124, 0.375, 0.5, 0.4173, 0.5, 0.4173, 0.5124, 0.375, 0.5124, 0.375, 0.2126, 0.4173, 0.2126, 0.4173, 0.2376, 0.375, 0.2376, 0.4173, 0.2126, 0.625, 0.2126, 0.625, 0.2376, 0.4173, 0.2376])
me_cube_001.materials.append(mat_table)
me_cube_001.materials.append(mat_computer)
me_cube_001.materials.append(mat_screen)
me_cube_001.materials.append(mat_button_red)
me_cube_001.materials.append(mat_button_green)
me_cube_001.materials.append(mat_outside)
me_cube_001.materials.append(mat_insides)
me_cube_001.materials.append(mat_plastic)
me_cube_001.materials.append(mat_speed_raidat)
me_cube_001.materials.append(mat_buttons)
me_cube_001.materials.append(mat_buh_bah)
me_cube_001.update()

# ---- objects
ob_cube_001 = bpy.data.objects.new('Cube.001', me_cube_001)

# ---- transforms, parenting, visibility, modifiers, constraints
ob_cube_001.location = (-2.007, -2.306, -1.829)
ob_cube_001.scale = (8.834, 7.102, 0.477)

# ---- collection membership
col_collection.objects.link(ob_cube_001)

# ---- scene / render settings (as saved in the file)
scene.frame_start = 1; scene.frame_end = 250; scene.frame_set(1)
scene.render.engine = 'BLENDER_EEVEE_NEXT'
scene.cycles.sampling_pattern = 'TABULATED_SOBOL'
bpy.context.view_layer.update()

# ---- added for rendering (the .blend has no active camera and no usable light): camera, sun
cam_auto = bpy.data.cameras.new('AutoCamera')
cam_auto.lens = 50.0
cam_auto.sensor_width = 36.0
cam_auto.clip_end = 1000.0
ob_auto_camera = bpy.data.objects.new('AutoCamera', cam_auto)
scene.collection.objects.link(ob_auto_camera)
ob_auto_camera.location = (27.1026, -34.8146, 21.8548)
ob_auto_camera.rotation_euler = (1.09748, -7.21219e-08, 0.694738)
scene.camera = ob_auto_camera
light_auto_sun = bpy.data.lights.new('AutoSun', 'SUN')
light_auto_sun.energy = 3.0
light_auto_sun.angle = 0.0523599
ob_auto_sun = bpy.data.objects.new('AutoSun', light_auto_sun)
scene.collection.objects.link(ob_auto_sun)
ob_auto_sun.rotation_euler = (0.872665, 0.174533, 0.523599)
bpy.context.view_layer.update()
